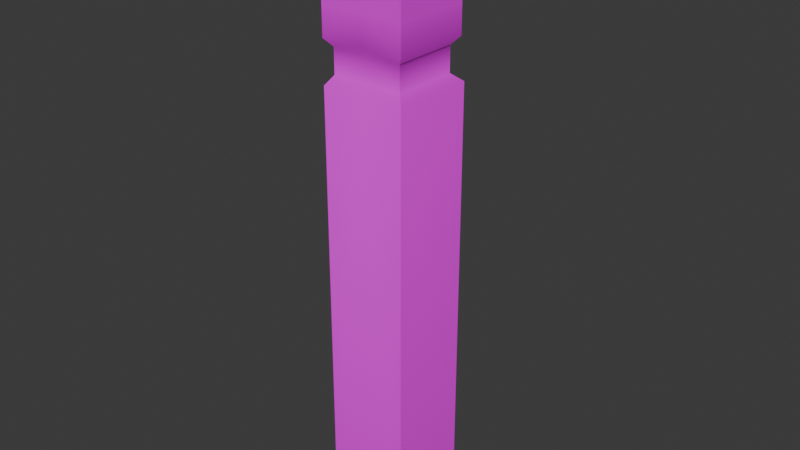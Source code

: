 # Source: character.blend  (saved by Blender 5.0.119; exported with 4.5.12 LTS)
import bpy
from mathutils import Matrix  # noqa: F401  (used for matrix-valued properties, if any)

bpy.ops.wm.read_factory_settings(use_empty=True)
scene = bpy.context.scene
scene.name = 'Scene'

# ---- collections
col_collection = bpy.data.collections.new('Collection'); scene.collection.children.link(col_collection)

# ---- images (referenced by path relative to the original .blend; pixels are not part of the script)
import os
ASSET_DIR = os.environ.get("B2B_ASSET_DIR", "")  # directory of the original .blend (textures are referenced by path, not embedded)
HERE = os.path.dirname(os.path.abspath(__file__))  # packed textures are extracted next to this script under _unpacked/

def load_image(name, relpath, width, height, colorspace="sRGB"):
    """Load a texture the original file referenced (path relative to the .blend, or extracted next to this script)."""
    p = next((c for c in (os.path.join(HERE, relpath), os.path.join(ASSET_DIR, relpath)) if relpath and os.path.exists(c)), "")
    if p:
        img = bpy.data.images.load(p, check_existing=True)
        img.name = name
    else:  # same state as the original file: an image datablock whose file is absent (Cycles renders it pink)
        img = bpy.data.images.new(name, width, height)
        img.source = "FILE"
        img.filepath = "//" + (relpath or name)
    img.colorspace_settings.name = colorspace
    return img
img_tex_character = load_image('tex_character', 'tex_character.png', 1024, 1024, 'sRGB')

# ---- materials (node trees are filled in below, after node groups)
mat_mat_character = bpy.data.materials.new('mat_character')

# ---- material node trees
mat_mat_character.use_nodes = True; mat_mat_character.node_tree.nodes.clear()
_N = mat_mat_character.node_tree.nodes; _L = mat_mat_character.node_tree.links
n0 = _N.new('ShaderNodeBsdfPrincipled'); n0.name = 'Principled BSDF'; n0.location = (-200, 100)
n1 = _N.new('ShaderNodeOutputMaterial'); n1.name = 'Material Output'; n1.location = (200, 100)
n2 = _N.new('ShaderNodeTexImage'); n2.name = 'Image Texture'; n2.location = (-490, 80)
n2.image = img_tex_character
_L.new(n0.outputs[0], n1.inputs[0])
_L.new(n2.outputs[0], n0.inputs[0])
n1.is_active_output = True

# ---- world
world_world = bpy.data.worlds.new('World'); scene.world = world_world
world_world.use_nodes = True; world_world.node_tree.nodes.clear()
_N = world_world.node_tree.nodes; _L = world_world.node_tree.links
n0 = _N.new('ShaderNodeOutputWorld'); n0.name = 'World Output'; n0.location = (200, 100)
n1 = _N.new('ShaderNodeBackground'); n1.name = 'Background'; n1.location = (-200, 100)
n1.inputs[0].default_value = (0.05088, 0.05088, 0.05088, 1.0)
_L.new(n1.outputs[0], n0.inputs[0])
n0.is_active_output = True
world_world.color = (0.05088, 0.05088, 0.05088)
world_world.sun_shadow_jitter_overblur = 0.0

# ---- meshes
me_cube_001 = bpy.data.meshes.new('Cube.001')
me_cube_001.from_pydata([(-0.125, 0.08167, 0.0), (-0.125, -0.008668, 1.8), (-0.125, -0.1683, 0.0), (-0.125, -0.1683, 1.8), (0.0, 0.125, 1.515), (0.0, 0.1165, 1.573), (-0.03574, 0.1022, 1.57), (0.0, 0.06182, 1.631), (-0.1059, 0.04577, 1.408), (-0.1059, -0.1492, 1.408), (-0.125, -0.1683, 1.644), (0.0, -0.1683, 1.644), (-0.1059, -0.1492, 1.335), (-0.125, 0.045, 1.644), (-0.03602, 0.08167, 1.602), (-0.1059, 0.04577, 1.335), (-0.125, 0.06485, 1.431), (-0.125, -0.1683, 1.431), (0.0, 0.0854, 1.607), (-0.04596, 0.08167, 1.517), (-0.125, -0.1683, 1.308), (0.0, 0.08087, 1.514), (0.0, -0.1683, 1.517), (-0.125, 0.08167, 1.308), (-0.125, 0.06485, 1.681), (-0.125, -0.1683, 1.681), (-0.125, 0.06485, 1.517), (-0.125, -0.1683, 1.517), (0.0, -0.1683, 0.0), (0.0, -0.1683, 1.8), (0.0, 0.08167, 0.0), (0.0, 0.01432, 1.8), (0.0, 0.06259, 1.408), (0.0, -0.1492, 1.408), (0.0, -0.1492, 1.335), (0.0, 0.06259, 1.335), (0.0, 0.08167, 1.431), (0.0, -0.1683, 1.431), (0.0, 0.08167, 1.308), (0.0, -0.1683, 1.308), (0.0, 0.08784, 1.668), (0.0, -0.1683, 1.681), (-0.04568, 0.1022, 1.517), (-0.05347, 0.1071, 1.473), (0.0, 0.1094, 1.475), (0.0, 0.09744, 1.492), (-0.04252, 0.09841, 1.496), (0.0, 0.09826, 1.447), (-0.03519, 0.09732, 1.455), (-0.0917, 0.06171, 1.644), (-0.01268, 0.06189, 1.632), (-0.06897, 0.0711, 1.656), (-0.03282, 0.07215, 1.653), (-0.03833, 0.0706, 1.62), (-0.06764, 0.06974, 1.625), (-0.07078, 0.07939, 1.641), (-0.03613, 0.07988, 1.637), (-0.06373, 0.0787, 1.646), (-0.04176, 0.07846, 1.645), (-0.04541, 0.07954, 1.633), (-0.06237, 0.07815, 1.635)], [], [(24, 25, 3, 1), (21, 4, 5, 18), (40, 24, 1, 31), (29, 31, 1, 3), (35, 15, 8, 32), (16, 26, 43, 48), (13, 49, 54, 53, 50, 7, 18, 14), (15, 12, 9, 8), (23, 20, 12, 15), (26, 27, 10, 13), (19, 26, 13, 14), (38, 23, 15, 35), (32, 8, 16, 36), (14, 6, 42, 19), (19, 42, 4, 21), (8, 9, 17, 16), (30, 0, 23, 38), (0, 2, 20, 23), (18, 5, 6, 14), (16, 17, 27, 26), (44, 43, 46, 45), (13, 10, 25, 24), (10, 11, 41, 25), (17, 37, 22, 27), (2, 28, 39, 20), (9, 33, 37, 17), (13, 24, 40, 7, 50, 52, 51, 49), (27, 22, 11, 10), (20, 39, 34, 12), (12, 34, 33, 9), (4, 42, 6, 5), (2, 0, 30, 28), (25, 41, 29, 3), (47, 48, 43, 44), (36, 16, 48, 47), (46, 19, 21, 45), (26, 19, 46, 43), (50, 56, 58, 52), (52, 58, 57, 51), (54, 60, 59, 53), (51, 57, 55, 49), (49, 55, 60, 54), (53, 59, 56, 50), (55, 57, 59, 60), (57, 58, 56, 59)])
me_cube_001.polygons.foreach_set('use_smooth', [True] * 45)
_k = set([(49, 51), (49, 54), (50, 52), (50, 53), (51, 52), (53, 54)])
me_cube_001.attributes.new('sharp_edge', 'BOOLEAN', 'EDGE').data.foreach_set('value', [ (min(e.vertices), max(e.vertices)) in _k for e in me_cube_001.edges])
_uv = me_cube_001.uv_layers.new(name='UVMap')
_uv.uv.foreach_set('vector', [0.819, 0.3544, 0.6144, 0.3378, 0.6365, 0.4312, 0.7449, 0.4245, 0.9856, 0.1971, 0.9549, 0.2274, 0.9568, 0.2512, 0.9688, 0.2939, 0.947, 0.3875, 0.819, 0.3544, 0.7449, 0.4245, 0.8092, 0.5754, 0.5609, 0.5274, 0.8092, 0.5754, 0.7449, 0.4245, 0.6365, 0.4312, 0.4793, 0.9381, 0.5934, 0.9437, 0.5973, 0.8653, 0.4832, 0.8597, 0.835, 0.115, 0.8377, 0.1959, 0.9122, 0.1558, 0.9264, 0.1232, 0.8173, 0.3202, 0.8511, 0.3246, 0.8806, 0.3085, 0.916, 0.3098, 0.946, 0.3322, 0.9622, 0.3348, 0.9688, 0.2939, 0.9225, 0.286, 0.5934, 0.9437, 0.8216, 0.955, 0.8254, 0.8767, 0.5973, 0.8653, 0.2944, 0.9112, 0.09419, 0.927, 0.1025, 0.9588, 0.2905, 0.9412, 0.8377, 0.1959, 0.6077, 0.1899, 0.6103, 0.3058, 0.8173, 0.3202, 0.9215, 0.2021, 0.8377, 0.1959, 0.8173, 0.3202, 0.9225, 0.286, 0.4003, 0.9451, 0.2944, 0.9112, 0.2905, 0.9412, 0.3894, 0.9761, 0.9376, 0.03293, 0.8284, 0.08532, 0.835, 0.115, 0.9525, 0.06402, 0.9225, 0.286, 0.9348, 0.249, 0.9381, 0.2203, 0.9215, 0.2021, 0.9215, 0.2021, 0.9381, 0.2203, 0.9549, 0.2274, 0.9856, 0.1971, 0.8284, 0.08532, 0.6261, 0.07999, 0.6202, 0.1142, 0.835, 0.115, 0.332, 0.01858, 0.2587, 0.1218, 0.2944, 0.9112, 0.4003, 0.9451, 0.2587, 0.1218, 0.1047, 0.145, 0.09419, 0.927, 0.2944, 0.9112, 0.9688, 0.2939, 0.9568, 0.2512, 0.9348, 0.249, 0.9225, 0.286, 0.835, 0.115, 0.6202, 0.1142, 0.6077, 0.1899, 0.8377, 0.1959, 0.976, 0.1387, 0.9122, 0.1558, 0.9264, 0.1756, 0.9804, 0.1651, 0.8173, 0.3202, 0.6103, 0.3058, 0.6144, 0.3378, 0.819, 0.3544, 0.6103, 0.3058, 0.4696, 0.3343, 0.4791, 0.379, 0.6144, 0.3378, 0.6202, 0.1142, 0.4928, 0.06709, 0.4682, 0.1719, 0.6077, 0.1899, 0.1047, 0.145, 0.0001137, 0.0001137, 0.0001137, 0.9718, 0.09419, 0.927, 0.6261, 0.07999, 0.5062, 0.03293, 0.4928, 0.06709, 0.6202, 0.1142, 0.8173, 0.3202, 0.819, 0.3544, 0.947, 0.3875, 0.9622, 0.3348, 0.946, 0.3322, 0.9127, 0.3541, 0.8719, 0.3436, 0.8511, 0.3246, 0.6077, 0.1899, 0.4682, 0.1719, 0.4696, 0.3343, 0.6103, 0.3058, 0.09419, 0.927, 0.0001137, 0.9718, 0.01303, 0.9999, 0.1025, 0.9588, 0.8216, 0.955, 0.9356, 0.9607, 0.9395, 0.8823, 0.8254, 0.8767, 0.9549, 0.2274, 0.9381, 0.2203, 0.9348, 0.249, 0.9568, 0.2512, 0.1047, 0.145, 0.2587, 0.1218, 0.332, 0.01858, 0.0001137, 0.0001137, 0.6144, 0.3378, 0.4791, 0.379, 0.5609, 0.5274, 0.6365, 0.4312, 0.9669, 0.1025, 0.9264, 0.1232, 0.9122, 0.1558, 0.976, 0.1387, 0.9525, 0.06402, 0.835, 0.115, 0.9264, 0.1232, 0.9669, 0.1025, 0.9264, 0.1756, 0.9215, 0.2021, 0.9856, 0.1971, 0.9804, 0.1651, 0.8377, 0.1959, 0.9215, 0.2021, 0.9264, 0.1756, 0.9122, 0.1558, 0.9375, 0.7553, 0.7726, 0.7523, 0.7354, 0.7859, 0.778, 0.8532, 0.778, 0.8532, 0.7354, 0.7859, 0.6242, 0.7612, 0.5732, 0.819, 0.6199, 0.6311, 0.6431, 0.7077, 0.7314, 0.7205, 0.7968, 0.6452, 0.5732, 0.819, 0.6242, 0.7612, 0.5965, 0.7295, 0.4505, 0.7107, 0.4505, 0.7107, 0.5965, 0.7295, 0.6431, 0.7077, 0.6199, 0.6311, 0.7968, 0.6452, 0.7314, 0.7205, 0.7726, 0.7523, 0.9375, 0.7553, 0.5965, 0.7295, 0.6242, 0.7612, 0.7314, 0.7205, 0.6431, 0.7077, 0.6242, 0.7612, 0.7354, 0.7859, 0.7726, 0.7523, 0.7314, 0.7205])
me_cube_001.materials.append(mat_mat_character)
me_cube_001.update()

# ---- objects
ob_cube = bpy.data.objects.new('Cube', me_cube_001)

# ---- transforms, parenting, visibility, modifiers, constraints
ob_cube.location = (0.0, 0.0, 0.0)
_m = ob_cube.modifiers.new('EdgeSplit', 'EDGE_SPLIT')
_m.split_angle = 0.9547
_m = ob_cube.modifiers.new('Mirror', 'MIRROR')
_m.use_clip = True

# ---- collection membership
col_collection.objects.link(ob_cube)

# ---- scene / render settings (as saved in the file)
scene.frame_start = 1; scene.frame_end = 250; scene.frame_set(1)
scene.render.engine = 'BLENDER_EEVEE_NEXT'
scene.render.bake_bias = 0.0
scene.render.bake_samples = 0
scene.cycles.sampling_pattern = 'TABULATED_SOBOL'
scene.eevee.use_volume_custom_range = False
bpy.context.view_layer.update()

# ---- added for rendering (the .blend has no active camera and no usable light): camera, sun
cam_auto = bpy.data.cameras.new('AutoCamera')
cam_auto.lens = 50.0
cam_auto.sensor_width = 36.0
cam_auto.clip_end = 1000.0
ob_auto_camera = bpy.data.objects.new('AutoCamera', cam_auto)
scene.collection.objects.link(ob_auto_camera)
ob_auto_camera.location = (1.70315, -2.06545, 2.26252)
ob_auto_camera.rotation_euler = (1.09748, -7.21219e-08, 0.694738)
scene.camera = ob_auto_camera
light_auto_sun = bpy.data.lights.new('AutoSun', 'SUN')
light_auto_sun.energy = 3.0
light_auto_sun.angle = 0.0523599
ob_auto_sun = bpy.data.objects.new('AutoSun', light_auto_sun)
scene.collection.objects.link(ob_auto_sun)
ob_auto_sun.rotation_euler = (0.872665, 0.174533, 0.523599)
bpy.context.view_layer.update()
